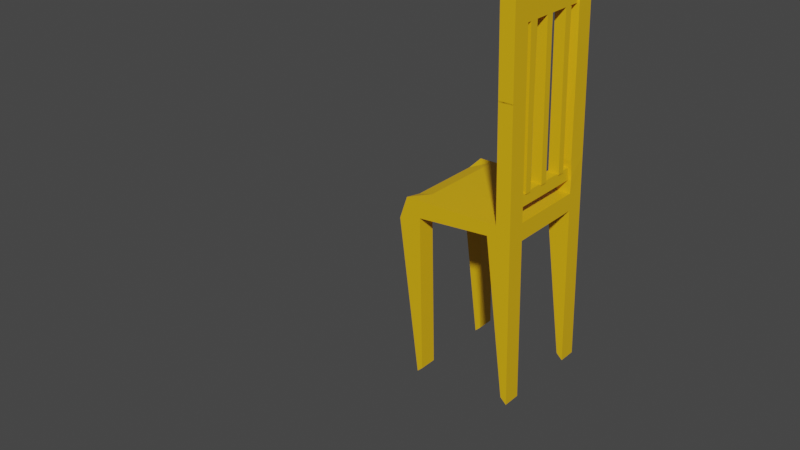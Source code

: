 # Source: Dinner-Chair.blend  (saved by Blender 3.2.14; exported with 4.5.12 LTS)
import bpy
from mathutils import Matrix  # noqa: F401  (used for matrix-valued properties, if any)

bpy.ops.wm.read_factory_settings(use_empty=True)
scene = bpy.context.scene
scene.name = 'Scene'

# ---- collections
col_collection = bpy.data.collections.new('Collection'); scene.collection.children.link(col_collection)

# ---- materials (node trees are filled in below, after node groups)
mat_chair_color = bpy.data.materials.new('chair-color')
mat_chair_color.use_transparent_shadow = False
mat_chair_color.preview_render_type = 'FLAT'

# ---- material node trees
mat_chair_color.use_nodes = True; mat_chair_color.node_tree.nodes.clear()
_N = mat_chair_color.node_tree.nodes; _L = mat_chair_color.node_tree.links
n0 = _N.new('ShaderNodeBsdfPrincipled'); n0.name = 'Principled BSDF'; n0.location = (10, 300)
n0.distribution = 'GGX'
n0.subsurface_method = 'RANDOM_WALK_SKIN'
n0.inputs[0].default_value = (0.8, 0.4523, 0.004931, 1.0)
n0.inputs[3].default_value = 1.45
n0.inputs[27].default_value = (0.0, 0.0, 0.0, 1.0)
n0.inputs[28].default_value = 1.0
n1 = _N.new('ShaderNodeOutputMaterial'); n1.name = 'Material Output'; n1.location = (300, 300)
_L.new(n0.outputs[0], n1.inputs[0])
n1.is_active_output = True

# ---- world
world_world = bpy.data.worlds.new('World'); scene.world = world_world
world_world.use_nodes = True; world_world.node_tree.nodes.clear()
_N = world_world.node_tree.nodes; _L = world_world.node_tree.links
n0 = _N.new('ShaderNodeOutputWorld'); n0.name = 'World Output'; n0.location = (300, 300)
n1 = _N.new('ShaderNodeBackground'); n1.name = 'Background'; n1.location = (10, 300)
n1.inputs[0].default_value = (0.05088, 0.05088, 0.05088, 1.0)
_L.new(n1.outputs[0], n0.inputs[0])
n0.is_active_output = True
world_world.color = (0.05088, 0.05088, 0.05088)
world_world.use_sun_shadow = False
world_world.sun_shadow_jitter_overblur = 0.0

# ---- meshes
me_cube = bpy.data.meshes.new('Cube')
me_cube.from_pydata([(1.066, 1.545, 1.338), (1.071, 1.545, 1.001), (1.066, -0.6606, 1.338), (1.071, -0.6606, 1.001), (-1.139, 1.545, 1.309), (-1.301, 1.545, 0.8542), (-1.139, -0.6606, 1.309), (-1.301, -0.6604, 0.8542), (-1.3, 1.188, 0.9192), (-1.3, -0.3036, 0.9187), (1.066, 1.188, 1.338), (1.066, -0.3037, 1.338), (-1.14, -0.3036, 1.244), (-1.14, 1.188, 1.245), (1.071, -0.3037, 1.001), (1.071, 1.188, 1.001), (0.6038, 1.545, 1.091), (-0.8482, 1.545, 0.9756), (0.7796, -0.6606, 1.334), (-0.8527, -0.6606, 1.313), (-0.8482, -0.6606, 0.9756), (0.6035, -0.6607, 1.091), (-0.8526, 1.545, 1.313), (0.7796, 1.545, 1.334), (0.6038, 1.188, 1.091), (-0.8482, 1.188, 0.9756), (0.6036, -0.3038, 1.091), (-0.8482, -0.3037, 0.9756), (-0.8526, 1.188, 1.313), (0.7796, 1.188, 1.334), (-0.8527, -0.3037, 1.313), (0.7796, -0.3037, 1.334), (-0.9132, -0.3036, -2.264), (-0.9133, -0.6605, -2.264), (-0.8068, 1.545, -2.166), (-0.913, 1.545, -2.264), (0.9911, -0.6607, -2.027), (1.112, -0.6606, -2.141), (1.112, 1.188, -2.141), (1.112, 1.545, -2.141), (-0.913, 1.188, -2.264), (1.112, -0.3037, -2.141), (-0.8068, 1.188, -2.166), (-0.8068, -0.3037, -2.166), (0.9914, 1.545, -2.027), (-0.8068, -0.6606, -2.166), (0.9914, 1.188, -2.027), (0.9912, -0.3038, -2.027), (1.037, -0.3037, 3.538), (1.037, -0.6606, 3.538), (0.7506, 1.545, 3.534), (1.037, 1.545, 3.538), (1.037, 1.188, 3.538), (0.7506, 1.153, 3.534), (0.7506, -0.3037, 3.534), (0.7506, -0.6606, 3.534), (1.038, -0.3037, 3.514), (1.038, -0.6606, 3.514), (0.751, 1.545, 3.506), (1.038, 1.545, 3.51), (1.038, 1.188, 3.51), (0.751, 1.153, 3.506), (0.7509, -0.3037, 3.51), (0.7509, -0.6606, 3.51), (1.011, -0.3037, 5.544), (1.011, -0.6606, 5.544), (0.7242, 1.545, 5.536), (1.011, 1.545, 5.54), (1.011, 1.188, 5.54), (0.7242, 1.153, 5.536), (0.7242, -0.3037, 5.541), (0.7242, -0.6606, 5.541), (0.7283, 1.153, 5.228), (0.7288, 1.153, 5.191), (0.7288, 1.545, 5.191), (1.015, 1.545, 5.194), (1.015, 1.188, 5.194), (1.015, 1.188, 5.232), (1.014, -0.3037, 5.333), (1.023, -0.3037, 4.657), (1.014, -0.6606, 5.333), (1.023, -0.6606, 4.657), (0.7359, -0.6606, 4.653), (0.7269, -0.6606, 5.33), (0.7269, -0.3037, 5.33), (0.7359, -0.3037, 4.653), (0.773, -0.3037, 4.744), (0.7665, -0.3037, 5.24), (0.9765, -0.3037, 5.242), (0.983, -0.3037, 4.747), (1.022, -0.1634, 1.798), (0.8119, -0.1634, 1.796), (0.983, -0.1608, 4.747), (0.773, -0.1608, 4.744), (0.7665, 1.227, 5.24), (0.773, 1.227, 4.744), (0.983, 1.227, 4.747), (0.9765, 1.227, 5.242), (0.7754, 1.545, 1.655), (0.7714, 1.545, 1.958), (1.058, 1.545, 1.962), (1.062, 1.545, 1.658), (1.065, 1.196, 1.662), (1.055, 1.175, 1.965), (0.7681, 1.157, 1.954), (0.7785, 1.19, 1.652), (1.063, -5.746, 0.7421), (1.097, -5.749, 2.948), (0.04071, -5.172, 2.658), (0.04647, -3.511, 3.032), (0.04642, -5.172, 3.03), (0.04075, -3.511, 2.66), (1.011, -0.3082, 1.587), (1.0, -0.3079, 1.82), (0.7902, -0.3079, 1.82), (0.8008, -0.3082, 1.587), (0.7902, 1.222, 1.821), (0.8008, 1.222, 1.588), (1.011, 1.222, 1.588), (1.0, 1.222, 1.82), (0.7665, 0.9162, 5.24), (0.7665, 0.6612, 5.24), (0.7665, 0.4061, 5.24), (0.7665, 0.151, 5.24), (0.7665, -0.104, 5.24), (0.983, -0.104, 4.747), (0.983, 0.151, 4.747), (0.983, 0.4061, 4.747), (0.983, 0.6612, 4.747), (0.983, 0.9162, 4.747), (0.773, 0.9162, 4.744), (0.773, 0.6612, 4.744), (0.773, 0.4061, 4.744), (0.773, 0.151, 4.744), (0.773, -0.104, 4.744), (0.9765, 0.9162, 5.242), (0.9765, 0.6612, 5.242), (0.9765, 0.4061, 5.242), (0.9765, 0.151, 5.242), (0.9765, -0.104, 5.242), (0.7902, 0.9674, 1.821), (0.7902, 0.7123, 1.821), (0.7902, 0.4573, 1.82), (0.7902, 0.2022, 1.82), (0.7902, -0.05287, 1.82), (1.011, -0.05316, 1.587), (1.011, 0.2019, 1.587), (1.011, 0.457, 1.587), (1.011, 0.712, 1.587), (1.011, 0.9671, 1.587), (0.8008, 0.9671, 1.588), (0.8008, 0.712, 1.588), (0.8008, 0.457, 1.588), (0.8008, 0.2019, 1.587), (0.8008, -0.05316, 1.587), (1.0, 0.9674, 1.82), (1.0, 0.7123, 1.82), (1.0, 0.4573, 1.82), (1.0, 0.2022, 1.82), (1.0, -0.05287, 1.82), (0.773, -0.135, 4.744), (0.983, -0.135, 4.747), (0.773, -0.02335, 4.744), (0.7902, -0.127, 1.82), (0.9779, -0.127, 1.82), (0.7902, 0.01558, 1.82), (0.9779, 0.01558, 1.82), (0.983, -0.02336, 4.747), (0.983, 0.3027, 4.747), (0.983, 0.4452, 4.747), (0.983, 0.8421, 4.747), (0.983, 0.9847, 4.747), (0.773, 0.9847, 4.744), (0.773, 0.8421, 4.744), (0.773, 0.4452, 4.744), (0.773, 0.3027, 4.744), (0.7902, 1.036, 1.821), (0.7902, 0.8933, 1.821), (0.7902, 0.4964, 1.82), (0.7902, 0.3538, 1.82), (0.9591, 1.036, 1.821), (0.9591, 0.8933, 1.821), (0.9492, 0.4964, 1.821), (0.9492, 0.3538, 1.821), (0.8119, -0.1376, 1.796), (1.022, -0.1376, 1.798), (0.8119, -0.02595, 1.796), (0.7959, -0.1275, 4.769), (0.9837, -0.1275, 4.769), (0.7959, 0.01506, 4.769), (0.9837, 0.01506, 4.769), (1.022, -0.02596, 1.798), (1.022, 0.3001, 1.798), (1.022, 0.4426, 1.798), (1.022, 0.8395, 1.798), (1.022, 0.9821, 1.798), (0.8119, 0.9821, 1.796), (0.8119, 0.8395, 1.796), (0.8119, 0.4426, 1.796), (0.8119, 0.3001, 1.796), (0.796, 1.035, 4.769), (0.796, 0.8927, 4.769), (0.796, 0.4959, 4.769), (0.7959, 0.3533, 4.769), (0.9648, 1.035, 4.77), (0.9648, 0.8927, 4.77), (0.955, 0.4959, 4.77), (0.955, 0.3533, 4.769)], [], [(30, 12, 6, 19), (20, 19, 6, 7), (8, 13, 4, 5), (14, 3, 37, 41), (14, 11, 2, 3), (16, 23, 0, 1), (1, 0, 10, 15), (15, 10, 11, 14), (21, 26, 47, 36), (24, 15, 14, 26), (7, 6, 12, 9), (9, 12, 13, 8), (22, 4, 13, 28), (28, 13, 12, 30), (10, 29, 31, 11), (29, 28, 30, 31), (18, 2, 49, 55), (23, 22, 28, 29), (8, 25, 27, 9), (25, 24, 26, 27), (20, 7, 33, 45), (17, 16, 24, 25), (5, 4, 22, 17), (17, 22, 23, 16), (27, 20, 45, 43), (27, 26, 21, 20), (3, 2, 18, 21), (21, 18, 19, 20), (100, 99, 50, 51), (31, 30, 19, 18), (47, 41, 37, 36), (44, 39, 38, 46), (35, 34, 42, 40), (32, 43, 45, 33), (1, 15, 38, 39), (8, 5, 35, 40), (17, 25, 42, 34), (16, 1, 39, 44), (15, 24, 46, 38), (24, 16, 44, 46), (25, 8, 40, 42), (7, 9, 32, 33), (3, 21, 36, 37), (9, 27, 43, 32), (5, 17, 34, 35), (26, 14, 41, 47), (104, 103, 52, 53), (99, 104, 53, 50), (2, 11, 48, 49), (11, 31, 54, 48), (31, 18, 55, 54), (103, 100, 51, 52), (59, 60, 61, 58), (56, 57, 63, 62), (67, 66, 69, 68), (64, 70, 71, 65), (74, 73, 69, 66), (78, 84, 70, 64), (76, 75, 67, 68), (80, 78, 64, 65), (84, 83, 71, 70), (83, 80, 65, 71), (73, 76, 68, 69), (75, 74, 66, 67), (59, 75, 76, 77, 60), (61, 60, 77, 72), (58, 74, 75, 59), (63, 57, 81, 82), (82, 81, 80, 83), (62, 63, 82, 85), (85, 82, 83, 84), (57, 56, 79, 81), (81, 79, 78, 80), (56, 62, 85, 79), (72, 73, 74, 58, 61), (161, 185, 90, 92), (184, 160, 93, 91), (160, 161, 92, 93), (93, 92, 90, 91), (130, 129, 96, 95), (129, 135, 97, 96), (89, 86, 85, 79), (86, 87, 84, 85), (87, 88, 78, 84), (88, 89, 79, 78), (96, 97, 94, 95), (135, 120, 94, 97), (120, 130, 95, 94), (10, 0, 101, 102), (102, 101, 100, 103), (23, 29, 105, 98), (98, 105, 104, 99), (29, 10, 102, 105), (105, 102, 103, 104), (0, 23, 98, 101), (101, 98, 99, 100), (150, 149, 118, 117), (149, 155, 119, 118), (155, 140, 116, 119), (140, 150, 117, 116), (87, 86, 134, 124), (124, 134, 133, 123), (123, 133, 132, 122), (122, 132, 131, 121), (121, 131, 130, 120), (88, 87, 124, 139), (139, 124, 123, 138), (138, 123, 122, 137), (137, 122, 121, 136), (136, 121, 120, 135), (89, 88, 139, 125), (125, 139, 138, 126), (126, 138, 137, 127), (127, 137, 136, 128), (128, 136, 135, 129), (128, 129, 171, 170), (134, 125, 126, 133), (114, 144, 165, 163), (132, 127, 128, 131), (156, 141, 177, 181), (114, 115, 154, 144), (144, 154, 153, 143), (143, 153, 152, 142), (142, 152, 151, 141), (141, 151, 150, 140), (131, 128, 170, 173), (159, 144, 143, 158), (142, 157, 182, 178), (157, 142, 141, 156), (127, 132, 174, 169), (112, 113, 159, 145), (145, 159, 158, 146), (146, 158, 157, 147), (147, 157, 156, 148), (148, 156, 155, 149), (115, 112, 145, 154), (154, 145, 146, 153), (153, 146, 147, 152), (152, 147, 148, 151), (151, 148, 149, 150), (171, 172, 196, 195), (178, 182, 206, 202), (168, 169, 193, 192), (173, 170, 194, 197), (183, 179, 203, 207), (161, 167, 191, 185), (129, 130, 172, 171), (140, 155, 180, 176), (113, 114, 163, 164), (130, 131, 173, 172), (86, 89, 161, 160), (141, 140, 176, 177), (155, 156, 181, 180), (159, 113, 164, 166), (134, 86, 160, 162), (89, 125, 167, 161), (125, 134, 162, 167), (132, 133, 175, 174), (144, 159, 166, 165), (143, 142, 178, 179), (157, 158, 183, 182), (133, 126, 168, 175), (158, 143, 179, 183), (126, 127, 169, 168), (184, 185, 191, 186), (199, 192, 193, 198), (197, 194, 195, 196), (188, 187, 189, 190), (207, 203, 202, 206), (205, 201, 200, 204), (170, 171, 195, 194), (181, 177, 201, 205), (185, 184, 91, 90), (177, 176, 200, 201), (172, 173, 197, 196), (176, 180, 204, 200), (162, 160, 184, 186), (179, 178, 202, 203), (174, 175, 199, 198), (164, 163, 187, 188), (180, 181, 205, 204), (167, 162, 186, 191), (163, 165, 189, 187), (182, 183, 207, 206), (175, 168, 192, 199), (166, 164, 188, 190), (165, 166, 190, 189), (169, 174, 198, 193)])
_uv = me_cube.uv_layers.new(name='UVMap')
_uv.uv.foreach_set('vector', [0.8425, 0.6667, 0.875, 0.6667, 0.875, 0.75, 0.8425, 0.75, 0.375, 0.9675, 0.625, 0.9675, 0.625, 1.0, 0.375, 1.0, 0.375, 0.1667, 0.625, 0.1667, 0.625, 0.25, 0.375, 0.25, 0.375, 0.6667, 0.375, 0.75, 0.375, 0.75, 0.375, 0.6667, 0.375, 0.6667, 0.625, 0.6667, 0.625, 0.75, 0.375, 0.75, 0.375, 0.4675, 0.625, 0.4675, 0.625, 0.5, 0.375, 0.5, 0.375, 0.5, 0.625, 0.5, 0.625, 0.5833, 0.375, 0.5833, 0.375, 0.5833, 0.625, 0.5833, 0.625, 0.6667, 0.375, 0.6667, 0.3425, 0.75, 0.3425, 0.6667, 0.3425, 0.6667, 0.3425, 0.75, 0.3425, 0.5833, 0.375, 0.5833, 0.375, 0.6667, 0.3425, 0.6667, 0.375, 0.0, 0.625, 0.0, 0.625, 0.08333, 0.375, 0.08333, 0.375, 0.08333, 0.625, 0.08333, 0.625, 0.1667, 0.375, 0.1667, 0.8425, 0.5, 0.875, 0.5, 0.875, 0.5833, 0.8425, 0.5833, 0.8425, 0.5833, 0.875, 0.5833, 0.875, 0.6667, 0.8425, 0.6667, 0.625, 0.5833, 0.6575, 0.5833, 0.6575, 0.6667, 0.625, 0.6667, 0.6575, 0.5833, 0.8425, 0.5833, 0.8425, 0.6667, 0.6575, 0.6667, 0.625, 0.7825, 0.625, 0.75, 0.625, 0.75, 0.625, 0.7825, 0.6575, 0.5, 0.8425, 0.5, 0.8425, 0.5833, 0.6575, 0.5833, 0.125, 0.5833, 0.1575, 0.5833, 0.1575, 0.6667, 0.125, 0.6667, 0.1575, 0.5833, 0.3425, 0.5833, 0.3425, 0.6667, 0.1575, 0.6667, 0.375, 0.9675, 0.375, 1.0, 0.375, 1.0, 0.375, 0.9675, 0.1575, 0.5, 0.3425, 0.5, 0.3425, 0.5833, 0.1575, 0.5833, 0.375, 0.25, 0.625, 0.25, 0.625, 0.2825, 0.375, 0.2825, 0.375, 0.2825, 0.625, 0.2825, 0.625, 0.4675, 0.375, 0.4675, 0.1575, 0.6667, 0.1575, 0.75, 0.1575, 0.75, 0.1575, 0.6667, 0.1575, 0.6667, 0.3425, 0.6667, 0.3425, 0.75, 0.1575, 0.75, 0.375, 0.75, 0.625, 0.75, 0.625, 0.7825, 0.375, 0.7825, 0.375, 0.7825, 0.625, 0.7825, 0.625, 0.9675, 0.375, 0.9675, 0.625, 0.5, 0.625, 0.4675, 0.625, 0.4675, 0.625, 0.5, 0.6575, 0.6667, 0.8425, 0.6667, 0.8425, 0.75, 0.6575, 0.75, 0.3425, 0.6667, 0.375, 0.6667, 0.375, 0.75, 0.3425, 0.75, 0.3425, 0.5, 0.375, 0.5, 0.375, 0.5833, 0.3425, 0.5833, 0.125, 0.5, 0.1575, 0.5, 0.1575, 0.5833, 0.125, 0.5833, 0.125, 0.6667, 0.1575, 0.6667, 0.1575, 0.75, 0.125, 0.75, 0.375, 0.5, 0.375, 0.5833, 0.375, 0.5833, 0.375, 0.5, 0.375, 0.1667, 0.375, 0.25, 0.375, 0.25, 0.375, 0.1667, 0.1575, 0.5, 0.1575, 0.5833, 0.1575, 0.5833, 0.1575, 0.5, 0.375, 0.4675, 0.375, 0.5, 0.375, 0.5, 0.375, 0.4675, 0.375, 0.5833, 0.3425, 0.5833, 0.3425, 0.5833, 0.375, 0.5833, 0.3425, 0.5833, 0.3425, 0.5, 0.3425, 0.5, 0.3425, 0.5833, 0.1575, 0.5833, 0.125, 0.5833, 0.125, 0.5833, 0.1575, 0.5833, 0.375, 0.0, 0.375, 0.08333, 0.375, 0.08333, 0.375, 0.0, 0.375, 0.75, 0.375, 0.7825, 0.375, 0.7825, 0.375, 0.75, 0.125, 0.6667, 0.1575, 0.6667, 0.1575, 0.6667, 0.125, 0.6667, 0.375, 0.25, 0.375, 0.2825, 0.375, 0.2825, 0.375, 0.25, 0.3425, 0.6667, 0.375, 0.6667, 0.375, 0.6667, 0.3425, 0.6667, 0.6575, 0.5833, 0.625, 0.5833, 0.625, 0.5833, 0.6575, 0.5833, 0.6575, 0.5, 0.6575, 0.5833, 0.6575, 0.5833, 0.6575, 0.5, 0.625, 0.75, 0.625, 0.6667, 0.625, 0.6667, 0.625, 0.75, 0.625, 0.6667, 0.6575, 0.6667, 0.6575, 0.6667, 0.625, 0.6667, 0.6575, 0.6667, 0.6575, 0.75, 0.6575, 0.75, 0.6575, 0.6667, 0.625, 0.5833, 0.625, 0.5, 0.625, 0.5, 0.625, 0.5833, 0.625, 0.5, 0.625, 0.5833, 0.6575, 0.5833, 0.6575, 0.5, 0.625, 0.6667, 0.625, 0.75, 0.6575, 0.75, 0.6575, 0.6667, 0.625, 0.5, 0.6575, 0.5, 0.6575, 0.5833, 0.625, 0.5833, 0.625, 0.6667, 0.6575, 0.6667, 0.6575, 0.75, 0.625, 0.75, 0.6575, 0.5, 0.6575, 0.5833, 0.6575, 0.5833, 0.6575, 0.5, 0.625, 0.6667, 0.6575, 0.6667, 0.6575, 0.6667, 0.625, 0.6667, 0.625, 0.5833, 0.625, 0.5, 0.625, 0.5, 0.625, 0.5833, 0.625, 0.75, 0.625, 0.6667, 0.625, 0.6667, 0.625, 0.75, 0.6575, 0.6667, 0.6575, 0.75, 0.6575, 0.75, 0.6575, 0.6667, 0.6575, 0.75, 0.625, 0.75, 0.625, 0.75, 0.6575, 0.75, 0.6575, 0.5833, 0.625, 0.5833, 0.625, 0.5833, 0.6575, 0.5833, 0.625, 0.5, 0.6575, 0.5, 0.6575, 0.5, 0.625, 0.5, 0.625, 0.5, 0.625, 0.5, 0.625, 0.5833, 0.625, 0.5833, 0.625, 0.5833, 0.6575, 0.5833, 0.625, 0.5833, 0.625, 0.5833, 0.6575, 0.5833, 0.6575, 0.5, 0.6575, 0.5, 0.625, 0.5, 0.625, 0.5, 0.6575, 0.75, 0.625, 0.75, 0.625, 0.75, 0.6575, 0.75, 0.6575, 0.75, 0.625, 0.75, 0.625, 0.75, 0.6575, 0.75, 0.6575, 0.6667, 0.6575, 0.75, 0.6575, 0.75, 0.6575, 0.6667, 0.6575, 0.6667, 0.6575, 0.75, 0.6575, 0.75, 0.6575, 0.6667, 0.625, 0.75, 0.625, 0.6667, 0.625, 0.6667, 0.625, 0.75, 0.625, 0.75, 0.625, 0.6667, 0.625, 0.6667, 0.625, 0.75, 0.625, 0.6667, 0.6575, 0.6667, 0.6575, 0.6667, 0.625, 0.6667, 0.6575, 0.5833, 0.6575, 0.5833, 0.6575, 0.5, 0.6575, 0.5, 0.6575, 0.5833, 0.625, 0.6667, 0.625, 0.6667, 0.625, 0.6667, 0.625, 0.6667, 0.6575, 0.6667, 0.6575, 0.6667, 0.6575, 0.6667, 0.6575, 0.6667, 0.6575, 0.6667, 0.625, 0.6667, 0.625, 0.6667, 0.6575, 0.6667, 0.6575, 0.6667, 0.625, 0.6667, 0.625, 0.6667, 0.6575, 0.6667, 0.6575, 0.6667, 0.625, 0.6667, 0.625, 0.6667, 0.6575, 0.6667, 0.625, 0.6667, 0.625, 0.6667, 0.625, 0.6667, 0.625, 0.6667, 0.625, 0.6667, 0.6575, 0.6667, 0.6575, 0.6667, 0.625, 0.6667, 0.6575, 0.6667, 0.6575, 0.6667, 0.6575, 0.6667, 0.6575, 0.6667, 0.6575, 0.6667, 0.625, 0.6667, 0.625, 0.6667, 0.6575, 0.6667, 0.625, 0.6667, 0.625, 0.6667, 0.625, 0.6667, 0.625, 0.6667, 0.625, 0.6667, 0.625, 0.6667, 0.6575, 0.6667, 0.6575, 0.6667, 0.625, 0.6667, 0.6575, 0.6667, 0.6575, 0.6667, 0.625, 0.6667, 0.6575, 0.6667, 0.6575, 0.6667, 0.6575, 0.6667, 0.6575, 0.6667, 0.625, 0.5833, 0.625, 0.5, 0.625, 0.5, 0.625, 0.5833, 0.625, 0.5833, 0.625, 0.5, 0.625, 0.5, 0.625, 0.5833, 0.6575, 0.5, 0.6575, 0.5833, 0.6575, 0.5826, 0.6575, 0.5, 0.6575, 0.5, 0.6575, 0.5826, 0.6575, 0.5833, 0.6575, 0.5, 0.6575, 0.5833, 0.625, 0.5833, 0.625, 0.5833, 0.6575, 0.5826, 0.6575, 0.5826, 0.625, 0.5833, 0.625, 0.5833, 0.6575, 0.5833, 0.625, 0.5, 0.625, 0.4675, 0.625, 0.4675, 0.625, 0.5, 0.625, 0.5, 0.625, 0.4675, 0.625, 0.4675, 0.625, 0.5, 0.6575, 0.6667, 0.625, 0.6667, 0.625, 0.6667, 0.6575, 0.6667, 0.625, 0.6667, 0.625, 0.6667, 0.625, 0.6667, 0.625, 0.6667, 0.625, 0.6667, 0.6575, 0.6667, 0.6575, 0.6667, 0.625, 0.6667, 0.6575, 0.6667, 0.6575, 0.6667, 0.6575, 0.6667, 0.6575, 0.6667, 0.6575, 0.6667, 0.6575, 0.6667, 0.6575, 0.6667, 0.6575, 0.6667, 0.6575, 0.6667, 0.6575, 0.6667, 0.6575, 0.6667, 0.6575, 0.6667, 0.6575, 0.6667, 0.6575, 0.6667, 0.6575, 0.6667, 0.6575, 0.6667, 0.6575, 0.6667, 0.6575, 0.6667, 0.6575, 0.6667, 0.6575, 0.6667, 0.6575, 0.6667, 0.6575, 0.6667, 0.6575, 0.6667, 0.6575, 0.6667, 0.625, 0.6667, 0.6575, 0.6667, 0.6575, 0.6667, 0.625, 0.6667, 0.625, 0.6667, 0.6575, 0.6667, 0.6575, 0.6667, 0.625, 0.6667, 0.625, 0.6667, 0.6575, 0.6667, 0.6575, 0.6667, 0.625, 0.6667, 0.625, 0.6667, 0.6575, 0.6667, 0.6575, 0.6667, 0.625, 0.6667, 0.625, 0.6667, 0.6575, 0.6667, 0.6575, 0.6667, 0.625, 0.6667, 0.625, 0.6667, 0.625, 0.6667, 0.625, 0.6667, 0.625, 0.6667, 0.625, 0.6667, 0.625, 0.6667, 0.625, 0.6667, 0.625, 0.6667, 0.625, 0.6667, 0.625, 0.6667, 0.625, 0.6667, 0.625, 0.6667, 0.625, 0.6667, 0.625, 0.6667, 0.625, 0.6667, 0.625, 0.6667, 0.625, 0.6667, 0.625, 0.6667, 0.625, 0.6667, 0.625, 0.6667, 0.625, 0.6667, 0.625, 0.6667, 0.625, 0.6667, 0.625, 0.6667, 0.6575, 0.6667, 0.625, 0.6667, 0.625, 0.6667, 0.6575, 0.6667, 0.6575, 0.6667, 0.6575, 0.6667, 0.6575, 0.6667, 0.6575, 0.6667, 0.6575, 0.6667, 0.625, 0.6667, 0.625, 0.6667, 0.6575, 0.6667, 0.625, 0.6667, 0.6575, 0.6667, 0.6575, 0.6667, 0.625, 0.6667, 0.6575, 0.6667, 0.6575, 0.6667, 0.6575, 0.6667, 0.6575, 0.6667, 0.6575, 0.6667, 0.6575, 0.6667, 0.6575, 0.6667, 0.6575, 0.6667, 0.6575, 0.6667, 0.6575, 0.6667, 0.6575, 0.6667, 0.6575, 0.6667, 0.6575, 0.6667, 0.6575, 0.6667, 0.6575, 0.6667, 0.6575, 0.6667, 0.6575, 0.6667, 0.6575, 0.6667, 0.6575, 0.6667, 0.6575, 0.6667, 0.6575, 0.6667, 0.625, 0.6667, 0.625, 0.6667, 0.6575, 0.6667, 0.625, 0.6667, 0.6575, 0.6667, 0.6575, 0.6667, 0.625, 0.6667, 0.6575, 0.6667, 0.625, 0.6667, 0.625, 0.6667, 0.6575, 0.6667, 0.625, 0.6667, 0.6575, 0.6667, 0.6575, 0.6667, 0.625, 0.6667, 0.625, 0.6667, 0.6575, 0.6667, 0.6575, 0.6667, 0.625, 0.6667, 0.625, 0.6667, 0.625, 0.6667, 0.625, 0.6667, 0.625, 0.6667, 0.625, 0.6667, 0.625, 0.6667, 0.625, 0.6667, 0.625, 0.6667, 0.625, 0.6667, 0.625, 0.6667, 0.625, 0.6667, 0.625, 0.6667, 0.625, 0.6667, 0.625, 0.6667, 0.625, 0.6667, 0.625, 0.6667, 0.625, 0.6667, 0.625, 0.6667, 0.625, 0.6667, 0.625, 0.6667, 0.6575, 0.6667, 0.625, 0.6667, 0.625, 0.6667, 0.6575, 0.6667, 0.6575, 0.6667, 0.625, 0.6667, 0.625, 0.6667, 0.6575, 0.6667, 0.6575, 0.6667, 0.625, 0.6667, 0.625, 0.6667, 0.6575, 0.6667, 0.6575, 0.6667, 0.625, 0.6667, 0.625, 0.6667, 0.6575, 0.6667, 0.6575, 0.6667, 0.625, 0.6667, 0.625, 0.6667, 0.6575, 0.6667, 0.625, 0.6667, 0.6575, 0.6667, 0.6575, 0.6667, 0.625, 0.6667, 0.6575, 0.6667, 0.625, 0.6667, 0.625, 0.6667, 0.6575, 0.6667, 0.625, 0.6667, 0.625, 0.6667, 0.625, 0.6667, 0.625, 0.6667, 0.6575, 0.6667, 0.625, 0.6667, 0.625, 0.6667, 0.6575, 0.6667, 0.625, 0.6667, 0.6575, 0.6667, 0.6575, 0.6667, 0.625, 0.6667, 0.625, 0.6667, 0.625, 0.6667, 0.625, 0.6667, 0.625, 0.6667, 0.625, 0.6667, 0.6575, 0.6667, 0.6575, 0.6667, 0.625, 0.6667, 0.6575, 0.6667, 0.625, 0.6667, 0.625, 0.6667, 0.6575, 0.6667, 0.0, 0.0, 0.0, 0.0, 0.0, 0.0, 0.0, 0.0, 0.6575, 0.6667, 0.6575, 0.6667, 0.6575, 0.6667, 0.6575, 0.6667, 0.6575, 0.6667, 0.625, 0.6667, 0.625, 0.6667, 0.6575, 0.6667, 0.6575, 0.6667, 0.6575, 0.6667, 0.6575, 0.6667, 0.6575, 0.6667, 0.625, 0.6667, 0.625, 0.6667, 0.625, 0.6667, 0.625, 0.6667, 0.625, 0.6667, 0.625, 0.6667, 0.625, 0.6667, 0.625, 0.6667, 0.6575, 0.6667, 0.6575, 0.6667, 0.6575, 0.6667, 0.6575, 0.6667, 0.625, 0.6667, 0.625, 0.6667, 0.625, 0.6667, 0.625, 0.6667, 0.625, 0.6667, 0.6575, 0.6667, 0.6575, 0.6667, 0.625, 0.6667, 0.6575, 0.6667, 0.6575, 0.6667, 0.6575, 0.6667, 0.6575, 0.6667, 0.6575, 0.6667, 0.625, 0.6667, 0.625, 0.6667, 0.6575, 0.6667, 0.6575, 0.6667, 0.6575, 0.6667, 0.6575, 0.6667, 0.6575, 0.6667, 0.625, 0.6667, 0.625, 0.6667, 0.625, 0.6667, 0.625, 0.6667, 0.6575, 0.6667, 0.625, 0.6667, 0.625, 0.6667, 0.6575, 0.6667, 0.625, 0.6667, 0.6575, 0.6667, 0.6575, 0.6667, 0.625, 0.6667, 0.625, 0.6667, 0.625, 0.6667, 0.625, 0.6667, 0.625, 0.6667, 0.6575, 0.6667, 0.625, 0.6667, 0.625, 0.6667, 0.6575, 0.6667, 0.6575, 0.6667, 0.625, 0.6667, 0.625, 0.6667, 0.6575, 0.6667, 0.6575, 0.6667, 0.625, 0.6667, 0.625, 0.6667, 0.6575, 0.6667, 0.625, 0.6667, 0.6575, 0.6667, 0.6575, 0.6667, 0.625, 0.6667, 0.625, 0.6667, 0.6575, 0.6667, 0.6575, 0.6667, 0.625, 0.6667, 0.625, 0.6667, 0.6575, 0.6667, 0.6575, 0.6667, 0.625, 0.6667, 0.625, 0.6667, 0.625, 0.6667, 0.625, 0.6667, 0.625, 0.6667, 0.625, 0.6667, 0.6575, 0.6667, 0.6575, 0.6667, 0.625, 0.6667, 0.625, 0.6667, 0.6575, 0.6667, 0.6575, 0.6667, 0.625, 0.6667, 0.6575, 0.6667, 0.6575, 0.6667, 0.6575, 0.6667, 0.6575, 0.6667, 0.6575, 0.6667, 0.6575, 0.6667, 0.6575, 0.6667, 0.6575, 0.6667, 0.6575, 0.6667, 0.625, 0.6667, 0.625, 0.6667, 0.6575, 0.6667, 0.6575, 0.6667, 0.6575, 0.6667, 0.6575, 0.6667, 0.6575, 0.6667, 0.6575, 0.6667, 0.6575, 0.6667, 0.6575, 0.6667, 0.6575, 0.6667, 0.6575, 0.6667, 0.6575, 0.6667, 0.6575, 0.6667, 0.6575, 0.6667, 0.0, 0.0, 0.0, 0.0, 0.0, 0.0, 0.0, 0.0, 0.625, 0.6667, 0.625, 0.6667, 0.625, 0.6667, 0.625, 0.6667, 0.625, 0.6667, 0.6575, 0.6667, 0.6575, 0.6667, 0.625, 0.6667, 0.6575, 0.6667, 0.6575, 0.6667, 0.6575, 0.6667, 0.6575, 0.6667, 0.625, 0.6667, 0.625, 0.6667, 0.625, 0.6667, 0.625, 0.6667, 0.6575, 0.6667, 0.625, 0.6667, 0.625, 0.6667, 0.6575, 0.6667, 0.625, 0.6667, 0.625, 0.6667, 0.625, 0.6667, 0.625, 0.6667, 0.6575, 0.6667, 0.625, 0.6667, 0.625, 0.6667, 0.6575, 0.6667, 0.625, 0.6667, 0.6575, 0.6667, 0.6575, 0.6667, 0.625, 0.6667])
me_cube.materials.append(mat_chair_color)
me_cube.use_mirror_vertex_groups = False
me_cube.update()

# ---- objects
ob_cube = bpy.data.objects.new('Cube', me_cube)

# ---- transforms, parenting, visibility, modifiers, constraints
ob_cube.location = (0.0, 0.0, 0.0)
ob_cube.rotation_euler = (-0.001116, -0.01534, 2.826e-05)
ob_cube.scale = (1.46, 1.46, 1.46)
ob_cube.lock_rotations_4d = False
ob_cube.empty_display_type = 'ARROWS'
ob_cube.lineart.crease_threshold = 0.0

# ---- collection membership
col_collection.objects.link(ob_cube)

# ---- scene / render settings (as saved in the file)
scene.frame_start = 1; scene.frame_end = 250; scene.frame_set(1)
scene.render.engine = 'BLENDER_EEVEE_NEXT'
scene.cycles.sampling_pattern = 'TABULATED_SOBOL'
scene.cycles.use_light_tree = False
scene.view_settings.view_transform = 'Filmic'
bpy.context.view_layer.update()

# ---- added for rendering (the .blend has no active camera and no usable light): camera, sun
cam_auto = bpy.data.cameras.new('AutoCamera')
cam_auto.lens = 50.0
cam_auto.sensor_width = 36.0
cam_auto.clip_end = 1000.0
ob_auto_camera = bpy.data.objects.new('AutoCamera', cam_auto)
scene.collection.objects.link(ob_auto_camera)
ob_auto_camera.location = (14.7053, -20.9206, 14.2991)
ob_auto_camera.rotation_euler = (1.09748, -7.21219e-08, 0.694738)
scene.camera = ob_auto_camera
light_auto_sun = bpy.data.lights.new('AutoSun', 'SUN')
light_auto_sun.energy = 3.0
light_auto_sun.angle = 0.0523599
ob_auto_sun = bpy.data.objects.new('AutoSun', light_auto_sun)
scene.collection.objects.link(ob_auto_sun)
ob_auto_sun.rotation_euler = (0.872665, 0.174533, 0.523599)
bpy.context.view_layer.update()

